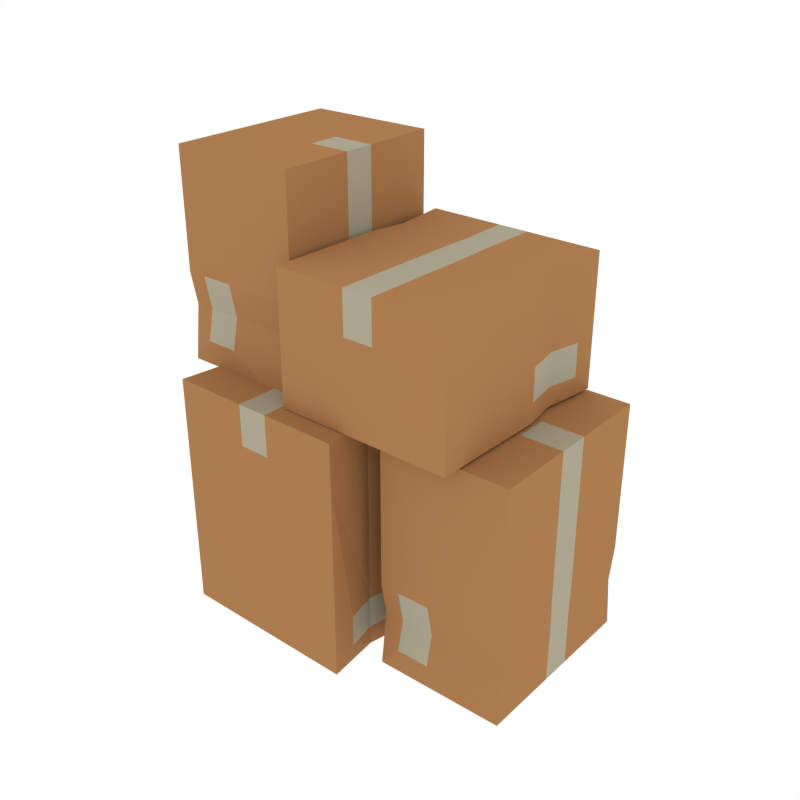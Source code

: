 # Source: CardboardBoxes_4.blend  (saved by Blender 2.79.0; exported with 4.5.12 LTS)
import bpy
from mathutils import Matrix  # noqa: F401  (used for matrix-valued properties, if any)

bpy.ops.wm.read_factory_settings(use_empty=True)
scene = bpy.context.scene
scene.name = 'Scene'

# ---- collections
col_collection_1 = bpy.data.collections.new('Collection 1'); scene.collection.children.link(col_collection_1)

# ---- materials (node trees are filled in below, after node groups)
mat_cardboard = bpy.data.materials.new('Cardboard')
mat_cardboard.alpha_threshold = 0.0
mat_cardboard.diffuse_color = (0.4109, 0.2009, 0.0813, 1.0)
mat_cardboard.roughness = 0.5
mat_tape = bpy.data.materials.new('Tape')
mat_tape.alpha_threshold = 0.0
mat_tape.diffuse_color = (0.4109, 0.3733, 0.2728, 1.0)
mat_tape.roughness = 0.5

# ---- material node trees

# ---- world
world_world = bpy.data.worlds.new('World'); scene.world = world_world
world_world.color = (1.0, 1.0, 1.0)
world_world.use_sun_shadow = False
world_world.sun_shadow_jitter_overblur = 0.0
world_world.cycles.sampling_method = 'NONE'
world_world.cycles.sample_map_resolution = 256

# ---- meshes
me_cube_054 = bpy.data.meshes.new('Cube.054')
me_cube_054.from_pydata([(-2.668, -1.241, 1.537), (-4.071, -1.241, 1.537), (-2.668, 0.9679, 1.578), (-4.071, 0.9679, 1.578), (-4.071, -1.226, 0.7397), (-2.668, -1.226, 0.7397), (-4.071, 0.9828, 0.7809), (-2.668, 0.9828, 0.7809), (-3.62, -1.241, 1.537), (-3.62, 0.9679, 1.578), (-3.62, 0.9828, 0.7809), (-3.62, -1.226, 0.7397), (-3.234, 0.7176, 1.573), (-2.879, 0.7176, 1.573), (-3.62, 0.02461, 1.56), (-2.668, 0.03949, 0.7633), (-4.071, 0.02461, 1.56), (-2.668, 0.02461, 1.56), (-2.879, 0.02461, 1.56), (-3.234, 0.02461, 1.56), (-4.071, 0.03949, 0.7633), (-2.668, -1.205, -0.3865), (-4.071, -1.205, -0.3865), (-2.668, 1.004, -0.3452), (-4.071, 1.004, -0.3452), (-4.071, -1.22, 0.4105), (-2.668, -1.22, 0.4105), (-4.071, 0.989, 0.4517), (-2.668, 0.989, 0.4517), (-3.62, -1.205, -0.3865), (-3.62, 1.004, -0.3452), (-3.62, 0.989, 0.4517), (-3.62, -1.22, 0.4105), (-3.234, 0.7535, -0.3499), (-2.879, 0.7535, -0.3499), (-3.62, 0.06052, -0.3628), (-2.668, 0.04564, 0.4341), (-4.071, 0.06052, -0.3628), (-2.668, 0.06052, -0.3628), (-2.879, 0.06052, -0.3628), (-3.234, 0.06052, -0.3628), (-4.071, 0.04564, 0.4341), (-2.668, 0.3898, 1.499), (-2.668, 0.4036, 0.7584), (-3.62, 0.3898, 1.499), (-2.879, 0.3898, 1.499), (-3.234, 0.3898, 1.499), (-4.071, 0.3898, 1.499), (-4.071, 0.4036, 0.7584), (-2.668, 0.4232, -0.2876), (-2.668, 0.4093, 0.4526), (-3.62, 0.4232, -0.2876), (-2.879, 0.4232, -0.2876), (-3.234, 0.4232, -0.2876), (-4.071, 0.4232, -0.2876), (-4.071, 0.4093, 0.4526), (-4.861, -0.9617, -1.869), (-4.861, -0.9617, -0.4672), (-2.652, -0.9617, -1.869), (-2.652, -0.9617, -0.4672), (-4.861, -0.1646, -0.4672), (-4.861, -0.1646, -1.869), (-2.652, -0.1646, -0.4672), (-2.652, -0.1646, -1.869), (-4.861, -0.9617, -0.9176), (-2.652, -0.9617, -0.9176), (-2.652, -0.1646, -0.9176), (-4.861, -0.1646, -0.9176), (-2.902, -0.9617, -1.303), (-2.902, -0.9617, -1.659), (-3.595, -0.9617, -0.9176), (-3.595, -0.1646, -1.869), (-3.595, -0.9617, -0.4672), (-3.595, -0.9617, -1.869), (-3.595, -0.9617, -1.659), (-3.595, -0.9617, -1.303), (-3.595, -0.1646, -0.4672), (-4.861, 0.9617, -1.869), (-4.861, 0.9617, -0.4672), (-2.652, 0.9617, -1.869), (-2.652, 0.9617, -0.4672), (-4.861, 0.1646, -0.4672), (-4.861, 0.1646, -1.869), (-2.652, 0.1646, -0.4672), (-2.652, 0.1646, -1.869), (-4.861, 0.9617, -0.9176), (-2.652, 0.9617, -0.9176), (-2.652, 0.1646, -0.9176), (-4.861, 0.1646, -0.9176), (-2.902, 0.9617, -1.303), (-2.902, 0.9617, -1.659), (-3.595, 0.9617, -0.9176), (-3.595, 0.1646, -1.869), (-3.595, 0.9617, -0.4672), (-3.595, 0.9617, -1.869), (-3.595, 0.9617, -1.659), (-3.595, 0.9617, -1.303), (-3.595, 0.1646, -0.4672), (-3.231, -0.8932, -1.869), (-3.231, -0.1529, -1.869), (-3.231, -0.8932, -0.9176), (-3.231, -0.8932, -1.659), (-3.231, -0.8932, -1.303), (-3.231, -0.8932, -0.4672), (-3.231, -0.1529, -0.4672), (-3.231, 0.8932, -1.869), (-3.231, 0.1529, -1.869), (-3.231, 0.8932, -0.9176), (-3.231, 0.8932, -1.659), (-3.231, 0.8932, -1.303), (-3.231, 0.8932, -0.4672), (-3.231, 0.1529, -0.4672), (-0.05171, 1.292, -1.561), (-2.659, 1.292, -1.561), (-0.05171, -1.393, -1.602), (-2.659, -1.393, -1.602), (-2.659, 1.279, -0.7326), (-0.05171, 1.279, -0.7326), (-2.659, -1.406, -0.7728), (-0.05171, -1.406, -0.7728), (-2.209, 1.292, -1.561), (-2.209, -1.393, -1.602), (-2.209, -1.406, -0.7728), (-2.209, 1.279, -0.7326), (-0.6177, -1.143, -1.598), (-0.2623, -1.143, -1.598), (-2.209, -0.45, -1.587), (-0.05171, -0.4624, -0.7587), (-2.659, -0.45, -1.587), (-0.05171, -0.45, -1.587), (-0.2623, -0.45, -1.587), (-0.6177, -0.45, -1.587), (-2.659, -0.4624, -0.7587), (-0.05171, 1.262, 0.4385), (-2.659, 1.262, 0.4385), (-0.05171, -1.423, 0.3982), (-2.659, -1.423, 0.3982), (-2.659, 1.274, -0.3902), (-0.05171, 1.274, -0.3902), (-2.659, -1.411, -0.4305), (-0.05171, -1.411, -0.4305), (-2.209, 1.262, 0.4385), (-2.209, -1.423, 0.3982), (-2.209, -1.411, -0.4305), (-2.209, 1.274, -0.3902), (-0.6177, -1.173, 0.402), (-0.2623, -1.173, 0.402), (-2.209, -0.48, 0.4124), (-0.05171, -0.4676, -0.4163), (-2.659, -0.48, 0.4124), (-0.05171, -0.48, 0.4124), (-0.2623, -0.48, 0.4124), (-0.6177, -0.48, 0.4124), (-2.659, -0.4676, -0.4163), (-0.05171, -0.815, -1.522), (-0.05171, -0.8266, -0.752), (-2.209, -0.815, -1.522), (-0.2623, -0.815, -1.522), (-0.6177, -0.815, -1.522), (-2.659, -0.815, -1.522), (-2.659, -0.8266, -0.752), (-0.05171, -0.8429, 0.3358), (-0.05171, -0.8313, -0.434), (-2.209, -0.8429, 0.3358), (-0.2623, -0.8429, 0.3358), (-0.6177, -0.8429, 0.3358), (-2.659, -0.8429, 0.3358), (-2.659, -0.8313, -0.434), (-2.633, -1.0, 0.6239), (-2.633, -1.0, 2.026), (-0.06167, -1.0, 0.6239), (-0.06167, -1.0, 2.026), (-2.633, -0.1712, 2.026), (-2.633, -0.1712, 0.6239), (-0.06167, -0.1712, 2.026), (-0.06167, -0.1712, 0.6239), (-2.633, -1.0, 1.576), (-0.06167, -1.0, 1.576), (-0.06167, -0.1712, 1.576), (-2.633, -0.1712, 1.576), (-0.3121, -1.0, 1.19), (-0.3121, -1.0, 0.8345), (-1.005, -1.0, 1.576), (-1.005, -0.1712, 0.6239), (-1.005, -1.0, 2.026), (-1.005, -1.0, 0.6239), (-1.005, -1.0, 0.8345), (-1.005, -1.0, 1.19), (-1.005, -0.1712, 2.026), (-2.633, 1.0, 0.6239), (-2.633, 1.0, 2.026), (-0.06167, 1.0, 0.6239), (-0.06167, 1.0, 2.026), (-2.633, 0.1712, 2.026), (-2.633, 0.1712, 0.6239), (-0.06167, 0.1712, 2.026), (-0.06167, 0.1712, 0.6239), (-2.633, 1.0, 1.576), (-0.06167, 1.0, 1.576), (-0.06167, 0.1712, 1.576), (-2.633, 0.1712, 1.576), (-0.3121, 1.0, 1.19), (-0.3121, 1.0, 0.8345), (-1.005, 1.0, 1.576), (-1.005, 0.1712, 0.6239), (-1.005, 1.0, 2.026), (-1.005, 1.0, 0.6239), (-1.005, 1.0, 0.8345), (-1.005, 1.0, 1.19), (-1.005, 0.1712, 2.026), (-0.6412, -0.9288, 0.6239), (-0.6412, -0.159, 0.6239), (-0.6412, -0.9288, 1.576), (-0.6412, -0.9288, 0.8345), (-0.6412, -0.9288, 1.19), (-0.6412, -0.9288, 2.026), (-0.6412, -0.159, 2.026), (-0.6412, 0.9288, 0.6239), (-0.6412, 0.159, 0.6239), (-0.6412, 0.9288, 1.576), (-0.6412, 0.9288, 0.8345), (-0.6412, 0.9288, 1.19), (-0.6412, 0.9288, 2.026), (-0.6412, 0.159, 2.026)], [], [(10, 9, 2, 7), (32, 26, 5, 11), (16, 20, 4, 1), (42, 43, 7, 2), (50, 28, 7, 43), (8, 11, 5, 0), (1, 4, 11, 8), (25, 32, 11, 4), (16, 1, 8, 14), (6, 3, 9, 10), (19, 8, 0, 18), (0, 17, 18), (2, 9, 12, 13), (46, 19, 18, 45), (42, 2, 13, 45), (44, 14, 19, 46), (47, 48, 20, 16), (0, 5, 15, 17), (47, 16, 14, 44), (10, 31, 27, 6), (55, 41, 20, 48), (14, 8, 19), (7, 28, 31, 10), (41, 25, 4, 20), (6, 27, 55, 48), (31, 28, 23, 30), (37, 22, 25, 41), (49, 23, 28, 50), (29, 21, 26, 32), (22, 29, 32, 25), (37, 35, 29, 22), (27, 31, 30, 24), (40, 39, 21, 29), (21, 39, 38), (23, 34, 33, 30), (53, 52, 39, 40), (49, 52, 34, 23), (51, 53, 40, 35), (54, 37, 41, 55), (21, 38, 36, 26), (54, 51, 35, 37), (35, 40, 29), (15, 36, 50, 43), (24, 30, 51, 54), (24, 54, 55, 27), (30, 33, 53, 51), (38, 39, 52, 49), (33, 34, 52, 53), (38, 49, 50, 36), (3, 47, 44, 9), (3, 6, 48, 47), (9, 44, 46, 12), (17, 42, 45, 18), (12, 46, 45, 13), (17, 15, 43, 42), (26, 36, 15, 5), (66, 65, 58, 63), (88, 82, 61, 67), (72, 76, 60, 57), (98, 99, 63, 58), (106, 84, 63, 99), (64, 67, 61, 56), (57, 60, 67, 64), (81, 88, 67, 60), (72, 57, 64, 70), (62, 59, 65, 66), (75, 64, 56, 74), (56, 73, 74), (58, 65, 68, 69), (102, 75, 74, 101), (98, 58, 69, 101), (100, 70, 75, 102), (103, 104, 76, 72), (56, 61, 71, 73), (103, 72, 70, 100), (66, 87, 83, 62), (111, 97, 76, 104), (70, 64, 75), (63, 84, 87, 66), (97, 81, 60, 76), (62, 83, 111, 104), (87, 84, 79, 86), (93, 78, 81, 97), (105, 79, 84, 106), (85, 77, 82, 88), (78, 85, 88, 81), (93, 91, 85, 78), (83, 87, 86, 80), (96, 95, 77, 85), (77, 95, 94), (79, 90, 89, 86), (109, 108, 95, 96), (105, 108, 90, 79), (107, 109, 96, 91), (110, 93, 97, 111), (77, 94, 92, 82), (110, 107, 91, 93), (91, 96, 85), (71, 92, 106, 99), (80, 86, 107, 110), (80, 110, 111, 83), (86, 89, 109, 107), (94, 95, 108, 105), (89, 90, 108, 109), (94, 105, 106, 92), (59, 103, 100, 65), (59, 62, 104, 103), (65, 100, 102, 68), (73, 98, 101, 74), (68, 102, 101, 69), (73, 71, 99, 98), (82, 92, 71, 61), (122, 121, 114, 119), (144, 138, 117, 123), (128, 132, 116, 113), (154, 155, 119, 114), (162, 140, 119, 155), (120, 123, 117, 112), (113, 116, 123, 120), (137, 144, 123, 116), (128, 113, 120, 126), (118, 115, 121, 122), (131, 120, 112, 130), (112, 129, 130), (114, 121, 124, 125), (158, 131, 130, 157), (154, 114, 125, 157), (156, 126, 131, 158), (159, 160, 132, 128), (112, 117, 127, 129), (159, 128, 126, 156), (122, 143, 139, 118), (167, 153, 132, 160), (126, 120, 131), (119, 140, 143, 122), (153, 137, 116, 132), (118, 139, 167, 160), (143, 140, 135, 142), (149, 134, 137, 153), (161, 135, 140, 162), (141, 133, 138, 144), (134, 141, 144, 137), (149, 147, 141, 134), (139, 143, 142, 136), (152, 151, 133, 141), (133, 151, 150), (135, 146, 145, 142), (165, 164, 151, 152), (161, 164, 146, 135), (163, 165, 152, 147), (166, 149, 153, 167), (133, 150, 148, 138), (166, 163, 147, 149), (147, 152, 141), (127, 148, 162, 155), (136, 142, 163, 166), (136, 166, 167, 139), (142, 145, 165, 163), (150, 151, 164, 161), (145, 146, 164, 165), (150, 161, 162, 148), (115, 159, 156, 121), (115, 118, 160, 159), (121, 156, 158, 124), (129, 154, 157, 130), (124, 158, 157, 125), (129, 127, 155, 154), (138, 148, 127, 117), (178, 177, 170, 175), (200, 194, 173, 179), (184, 188, 172, 169), (210, 211, 175, 170), (218, 196, 175, 211), (176, 179, 173, 168), (169, 172, 179, 176), (193, 200, 179, 172), (184, 169, 176, 182), (174, 171, 177, 178), (187, 176, 168, 186), (168, 185, 186), (170, 177, 180, 181), (214, 187, 186, 213), (210, 170, 181, 213), (212, 182, 187, 214), (215, 216, 188, 184), (168, 173, 183, 185), (215, 184, 182, 212), (178, 199, 195, 174), (223, 209, 188, 216), (182, 176, 187), (175, 196, 199, 178), (209, 193, 172, 188), (174, 195, 223, 216), (199, 196, 191, 198), (205, 190, 193, 209), (217, 191, 196, 218), (197, 189, 194, 200), (190, 197, 200, 193), (205, 203, 197, 190), (195, 199, 198, 192), (208, 207, 189, 197), (189, 207, 206), (191, 202, 201, 198), (221, 220, 207, 208), (217, 220, 202, 191), (219, 221, 208, 203), (222, 205, 209, 223), (189, 206, 204, 194), (222, 219, 203, 205), (203, 208, 197), (183, 204, 218, 211), (192, 198, 219, 222), (192, 222, 223, 195), (198, 201, 221, 219), (206, 207, 220, 217), (201, 202, 220, 221), (206, 217, 218, 204), (171, 215, 212, 177), (171, 174, 216, 215), (177, 212, 214, 180), (185, 210, 213, 186), (180, 214, 213, 181), (185, 183, 211, 210), (194, 204, 183, 173)])
me_cube_054.polygons.foreach_set('material_index', [0, 0, 0, 0, 0, 0, 0, 1, 0, 0, 0, 0, 0, 1, 0, 0, 0, 0, 0, 1, 1, 0, 0, 1, 1, 0, 0, 0, 0, 0, 0, 0, 0, 0, 0, 1, 0, 0, 0, 0, 0, 0, 0, 0, 0, 0, 0, 1, 0, 0, 0, 0, 0, 1, 0, 0, 0, 0, 0, 0, 0, 0, 0, 1, 0, 0, 0, 0, 0, 1, 0, 0, 0, 0, 0, 1, 1, 0, 0, 1, 1, 0, 0, 0, 0, 0, 0, 0, 0, 0, 0, 1, 0, 0, 0, 0, 0, 0, 0, 0, 0, 0, 0, 1, 0, 0, 0, 0, 0, 1, 0, 0, 0, 0, 0, 0, 0, 0, 0, 1, 0, 0, 0, 0, 0, 1, 0, 0, 0, 0, 0, 1, 1, 0, 0, 1, 1, 0, 0, 0, 0, 0, 0, 0, 0, 0, 0, 1, 0, 0, 0, 0, 0, 0, 0, 0, 0, 0, 0, 1, 0, 0, 0, 0, 0, 1, 0, 0, 0, 0, 0, 0, 0, 0, 0, 1, 0, 0, 0, 0, 0, 1, 0, 0, 0, 0, 0, 1, 1, 0, 0, 1, 1, 0, 0, 0, 0, 0, 0, 0, 0, 0, 0, 1, 0, 0, 0, 0, 0, 0, 0, 0, 0, 0, 0, 1, 0, 0, 0, 0, 0, 1, 0, 0])
me_cube_054.materials.append(mat_cardboard)
me_cube_054.materials.append(mat_tape)
me_cube_054.use_remesh_preserve_volume = False
me_cube_054.use_remesh_preserve_attributes = False
me_cube_054.use_mirror_vertex_groups = False
me_cube_054.update()

# ---- objects
ob_cardboardboxes_4 = bpy.data.objects.new('CardboardBoxes_4', me_cube_054)

# ---- transforms, parenting, visibility, modifiers, constraints
ob_cardboardboxes_4.location = (0.0, 0.0, 0.0)
ob_cardboardboxes_4.rotation_euler = (-1.344e-07, 1.571, 0.0)
ob_cardboardboxes_4.scale = (0.3633, 0.3633, 0.3633)
ob_cardboardboxes_4.lineart.crease_threshold = 0.0

# ---- collection membership
col_collection_1.objects.link(ob_cardboardboxes_4)

# ---- scene / render settings (as saved in the file)
scene.frame_start = 1; scene.frame_end = 250; scene.frame_set(0)
scene.render.engine = 'CYCLES'
scene.render.resolution_x = 1000
scene.render.resolution_y = 1000
scene.render.dither_intensity = 0.0
scene.cycles.samples = 200
scene.cycles.sampling_pattern = 'TABULATED_SOBOL'
scene.cycles.light_sampling_threshold = 0.0
scene.cycles.use_adaptive_sampling = False
scene.cycles.use_light_tree = False
scene.cycles.caustics_reflective = False
scene.cycles.caustics_refractive = False
scene.cycles.blur_glossy = 0.0
scene.cycles.max_bounces = 2
scene.cycles.pixel_filter_type = 'GAUSSIAN'
scene.cycles.sample_clamp_indirect = 0.0
scene.view_settings.view_transform = 'Standard'
bpy.context.view_layer.update()

# ---- added for rendering (the .blend has no active camera): camera
cam_auto = bpy.data.cameras.new('AutoCamera')
cam_auto.lens = 50.0
cam_auto.sensor_width = 36.0
cam_auto.clip_end = 1000.0
ob_auto_camera = bpy.data.objects.new('AutoCamera', cam_auto)
scene.collection.objects.link(ob_auto_camera)
ob_auto_camera.location = (2.29994, -2.74971, 2.70949)
ob_auto_camera.rotation_euler = (1.09748, -7.21219e-08, 0.694738)
scene.camera = ob_auto_camera
bpy.context.view_layer.update()
